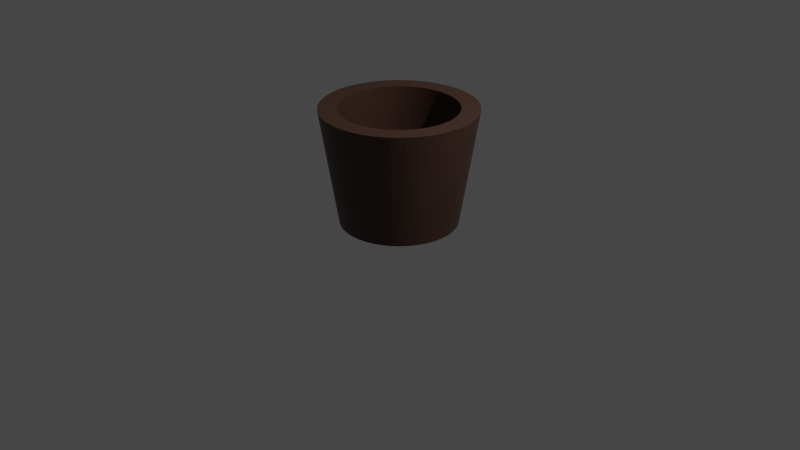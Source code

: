 # Source: PlantPot.blend  (saved by Blender 2.93.21; exported with 4.5.12 LTS)
import bpy
from mathutils import Matrix  # noqa: F401  (used for matrix-valued properties, if any)

bpy.ops.wm.read_factory_settings(use_empty=True)
scene = bpy.context.scene
scene.name = 'Scene'

# ---- collections
col_collection = bpy.data.collections.new('Collection'); scene.collection.children.link(col_collection)

# ---- materials (node trees are filled in below, after node groups)
mat_plantpot = bpy.data.materials.new('PlantPot')
mat_plantpot.use_transparent_shadow = False

# ---- material node trees
mat_plantpot.use_nodes = True; mat_plantpot.node_tree.nodes.clear()
_N = mat_plantpot.node_tree.nodes; _L = mat_plantpot.node_tree.links
n0 = _N.new('ShaderNodeBsdfPrincipled'); n0.name = 'Principled BSDF'; n0.location = (10, 300)
n0.distribution = 'GGX'
n0.subsurface_method = 'BURLEY'
n0.inputs[0].default_value = (0.05714, 0.02621, 0.01769, 1.0)
n0.inputs[3].default_value = 1.45
n0.inputs[27].default_value = (0.0, 0.0, 0.0, 1.0)
n0.inputs[28].default_value = 1.0
n1 = _N.new('ShaderNodeOutputMaterial'); n1.name = 'Material Output'; n1.location = (300, 300)
_L.new(n0.outputs[0], n1.inputs[0])
n1.is_active_output = True

# ---- world
world_world = bpy.data.worlds.new('World'); scene.world = world_world
world_world.use_nodes = True; world_world.node_tree.nodes.clear()
_N = world_world.node_tree.nodes; _L = world_world.node_tree.links
n0 = _N.new('ShaderNodeOutputWorld'); n0.name = 'World Output'; n0.location = (300, 300)
n1 = _N.new('ShaderNodeBackground'); n1.name = 'Background'; n1.location = (10, 300)
n1.inputs[0].default_value = (0.05088, 0.05088, 0.05088, 1.0)
_L.new(n1.outputs[0], n0.inputs[0])
n0.is_active_output = True
world_world.color = (0.05088, 0.05088, 0.05088)
world_world.use_sun_shadow = False
world_world.sun_shadow_jitter_overblur = 0.0

# ---- cameras
cam_camera = bpy.data.cameras.new('Camera')
cam_camera.clip_end = 100.0
cam_camera.ortho_scale = 7.314

# ---- lights
light_light = bpy.data.lights.new('Light', 'POINT')
light_light.transmission_factor = 0.0
light_light.energy = 1000.0
light_light.shadow_soft_size = 0.1
light_light.shadow_maximum_resolution = 0.006
light_light.use_absolute_resolution = True

# ---- meshes
me_cylinder_002 = bpy.data.meshes.new('Cylinder.002')
me_cylinder_002.from_pydata([(-3.717e-09, 0.6058, 0.0), (5.186e-09, 0.6003, 1.2), (0.0543, 0.6034, 0.0), (0.05381, 0.5979, 1.2), (0.1082, 0.5961, 0.0), (0.1072, 0.5907, 1.2), (0.1612, 0.584, 0.0), (0.1597, 0.5787, 1.2), (0.2129, 0.5672, 0.0), (0.2109, 0.5621, 1.2), (0.2628, 0.5458, 0.0), (0.2605, 0.5409, 1.2), (0.3107, 0.52, 0.0), (0.3079, 0.5154, 1.2), (0.3561, 0.4901, 0.0), (0.3529, 0.4857, 1.2), (0.3986, 0.4562, 0.0), (0.395, 0.4521, 1.2), (0.4379, 0.4186, 0.0), (0.4339, 0.4149, 1.2), (0.4736, 0.3777, 0.0), (0.4694, 0.3743, 1.2), (0.5056, 0.3337, 0.0), (0.501, 0.3307, 1.2), (0.5335, 0.2871, 0.0), (0.5287, 0.2845, 1.2), (0.557, 0.2381, 0.0), (0.552, 0.2359, 1.2), (0.5761, 0.1872, 0.0), (0.571, 0.1855, 1.2), (0.5906, 0.1348, 0.0), (0.5853, 0.1336, 1.2), (0.6003, 0.08132, 0.0), (0.5949, 0.08059, 1.2), (0.6052, 0.02718, 0.0), (0.5997, 0.02693, 1.2), (0.6052, -0.02718, 0.0), (0.5997, -0.02693, 1.2), (0.6003, -0.08132, 0.0), (0.5949, -0.08059, 1.2), (0.5906, -0.1348, 0.0), (0.5853, -0.1336, 1.2), (0.5761, -0.1872, 0.0), (0.571, -0.1855, 1.2), (0.557, -0.2381, 0.0), (0.552, -0.2359, 1.2), (0.5335, -0.2871, 0.0), (0.5287, -0.2845, 1.2), (0.5056, -0.3337, 0.0), (0.501, -0.3307, 1.2), (0.4736, -0.3777, 0.0), (0.4694, -0.3743, 1.2), (0.4379, -0.4186, 0.0), (0.4339, -0.4149, 1.2), (0.3986, -0.4562, 0.0), (0.395, -0.4521, 1.2), (0.3561, -0.4901, 0.0), (0.3529, -0.4857, 1.2), (0.3107, -0.52, 0.0), (0.3079, -0.5154, 1.2), (0.2628, -0.5458, 0.0), (0.2605, -0.5409, 1.2), (0.2129, -0.5672, 0.0), (0.2109, -0.5621, 1.2), (0.1612, -0.584, 0.0), (0.1597, -0.5787, 1.2), (0.1082, -0.5961, 0.0), (0.1072, -0.5907, 1.2), (0.0543, -0.6034, 0.0), (0.05381, -0.5979, 1.2), (-5.668e-08, -0.6058, 0.0), (-5.947e-08, -0.6003, 1.2), (-0.0543, -0.6034, 0.0), (-0.05381, -0.5979, 1.2), (-0.1082, -0.5961, 0.0), (-0.1072, -0.5907, 1.2), (-0.1612, -0.584, 0.0), (-0.1597, -0.5787, 1.2), (-0.2129, -0.5672, 0.0), (-0.2109, -0.5621, 1.2), (-0.2628, -0.5458, 0.0), (-0.2605, -0.5409, 1.2), (-0.3107, -0.52, 0.0), (-0.3079, -0.5154, 1.2), (-0.3561, -0.4901, 0.0), (-0.3529, -0.4857, 1.2), (-0.3986, -0.4562, 0.0), (-0.395, -0.4521, 1.2), (-0.4379, -0.4186, 0.0), (-0.4339, -0.4149, 1.2), (-0.4736, -0.3777, 0.0), (-0.4694, -0.3743, 1.2), (-0.5056, -0.3337, 0.0), (-0.501, -0.3307, 1.2), (-0.5335, -0.2871, 0.0), (-0.5287, -0.2845, 1.2), (-0.557, -0.2381, 0.0), (-0.552, -0.2359, 1.2), (-0.5761, -0.1872, 0.0), (-0.571, -0.1855, 1.2), (-0.5906, -0.1348, 0.0), (-0.5853, -0.1336, 1.2), (-0.6003, -0.08132, 0.0), (-0.5949, -0.08059, 1.2), (-0.6052, -0.02718, 0.0), (-0.5997, -0.02693, 1.2), (-0.6052, 0.02718, 0.0), (-0.5997, 0.02693, 1.2), (-0.6003, 0.08132, 0.0), (-0.5949, 0.08059, 1.2), (-0.5906, 0.1348, 0.0), (-0.5853, 0.1336, 1.2), (-0.5761, 0.1872, 0.0), (-0.571, 0.1855, 1.2), (-0.557, 0.2381, 0.0), (-0.552, 0.2359, 1.2), (-0.5335, 0.2871, 0.0), (-0.5287, 0.2845, 1.2), (-0.5056, 0.3337, 0.0), (-0.501, 0.3307, 1.2), (-0.4736, 0.3777, 0.0), (-0.4694, 0.3743, 1.2), (-0.4379, 0.4186, 0.0), (-0.4339, 0.4149, 1.2), (-0.3986, 0.4562, 0.0), (-0.395, 0.4521, 1.2), (-0.3561, 0.4901, 0.0), (-0.3529, 0.4857, 1.2), (-0.3107, 0.52, 0.0), (-0.3079, 0.5154, 1.2), (-0.2628, 0.5458, 0.0), (-0.2605, 0.5409, 1.2), (-0.2129, 0.5672, 0.0), (-0.2109, 0.5621, 1.2), (-0.1612, 0.584, 0.0), (-0.1597, 0.5787, 1.2), (-0.1082, 0.5961, 0.0), (-0.1072, 0.5907, 1.2), (-0.0543, 0.6034, 0.0), (-0.05381, 0.5979, 1.2), (0.07108, 0.7898, 1.2), (-1.278e-09, 0.7929, 1.2), (0.1416, 0.7802, 1.2), (0.211, 0.7644, 1.2), (0.2786, 0.7424, 1.2), (0.344, 0.7144, 1.2), (0.4067, 0.6807, 1.2), (0.4661, 0.6415, 1.2), (0.5217, 0.5971, 1.2), (0.5731, 0.548, 1.2), (0.6199, 0.4944, 1.2), (0.6618, 0.4368, 1.2), (0.6983, 0.3758, 1.2), (0.7291, 0.3116, 1.2), (0.7541, 0.245, 1.2), (0.7731, 0.1764, 1.2), (0.7858, 0.1064, 1.2), (0.7921, 0.03558, 1.2), (0.7921, -0.03558, 1.2), (0.7858, -0.1064, 1.2), (0.7731, -0.1764, 1.2), (0.7541, -0.245, 1.2), (0.7291, -0.3116, 1.2), (0.6983, -0.3758, 1.2), (0.6618, -0.4368, 1.2), (0.6199, -0.4944, 1.2), (0.5731, -0.548, 1.2), (0.5217, -0.5971, 1.2), (0.4661, -0.6415, 1.2), (0.4067, -0.6807, 1.2), (0.344, -0.7144, 1.2), (0.2786, -0.7424, 1.2), (0.211, -0.7644, 1.2), (0.1416, -0.7802, 1.2), (0.07108, -0.7898, 1.2), (-7.06e-08, -0.7929, 1.2), (-0.07108, -0.7898, 1.2), (-0.1416, -0.7802, 1.2), (-0.211, -0.7644, 1.2), (-0.2786, -0.7424, 1.2), (-0.344, -0.7144, 1.2), (-0.4067, -0.6807, 1.2), (-0.4661, -0.6415, 1.2), (-0.5217, -0.5971, 1.2), (-0.5731, -0.548, 1.2), (-0.6199, -0.4944, 1.2), (-0.6618, -0.4368, 1.2), (-0.6983, -0.3758, 1.2), (-0.7291, -0.3116, 1.2), (-0.7541, -0.245, 1.2), (-0.7731, -0.1764, 1.2), (-0.7858, -0.1064, 1.2), (-0.7921, -0.03558, 1.2), (-0.7921, 0.03558, 1.2), (-0.7858, 0.1064, 1.2), (-0.7731, 0.1764, 1.2), (-0.7541, 0.245, 1.2), (-0.7291, 0.3116, 1.2), (-0.6983, 0.3758, 1.2), (-0.6618, 0.4368, 1.2), (-0.6199, 0.4944, 1.2), (-0.5731, 0.548, 1.2), (-0.5217, 0.5971, 1.2), (-0.4661, 0.6415, 1.2), (-0.4067, 0.6807, 1.2), (-0.344, 0.7144, 1.2), (-0.2786, 0.7424, 1.2), (-0.211, 0.7644, 1.2), (-0.1416, 0.7802, 1.2), (-0.07108, 0.7898, 1.2), (0.05381, 0.5979, 0.3437), (4.539e-08, 0.6003, 0.3437), (0.1072, 0.5907, 0.3437), (0.1597, 0.5787, 0.3437), (0.2109, 0.5621, 0.3437), (0.2605, 0.5409, 0.3437), (0.3079, 0.5154, 0.3437), (0.3529, 0.4857, 0.3437), (0.395, 0.4521, 0.3437), (0.4339, 0.4149, 0.3437), (0.4694, 0.3743, 0.3437), (0.501, 0.3307, 0.3437), (0.5287, 0.2845, 0.3437), (0.552, 0.2359, 0.3437), (0.571, 0.1855, 0.3437), (0.5853, 0.1336, 0.3437), (0.5949, 0.08059, 0.3437), (0.5997, 0.02693, 0.3437), (0.5997, -0.02693, 0.3437), (0.5949, -0.08059, 0.3437), (0.5853, -0.1336, 0.3437), (0.571, -0.1855, 0.3437), (0.552, -0.2359, 0.3437), (0.5287, -0.2845, 0.3437), (0.501, -0.3307, 0.3437), (0.4694, -0.3743, 0.3437), (0.4339, -0.4149, 0.3437), (0.395, -0.4521, 0.3437), (0.3529, -0.4857, 0.3437), (0.3079, -0.5154, 0.3437), (0.2605, -0.5409, 0.3437), (0.2109, -0.5621, 0.3437), (0.1597, -0.5787, 0.3437), (0.1072, -0.5907, 0.3437), (0.05381, -0.5979, 0.3437), (-1.926e-08, -0.6003, 0.3437), (-0.05381, -0.5979, 0.3437), (-0.1072, -0.5907, 0.3437), (-0.1597, -0.5787, 0.3437), (-0.2109, -0.5621, 0.3437), (-0.2605, -0.5409, 0.3437), (-0.3079, -0.5154, 0.3437), (-0.3529, -0.4857, 0.3437), (-0.395, -0.4521, 0.3437), (-0.4339, -0.4149, 0.3437), (-0.4694, -0.3743, 0.3437), (-0.501, -0.3307, 0.3437), (-0.5287, -0.2845, 0.3437), (-0.552, -0.2359, 0.3437), (-0.571, -0.1855, 0.3437), (-0.5853, -0.1336, 0.3437), (-0.5949, -0.08059, 0.3437), (-0.5997, -0.02693, 0.3437), (-0.5997, 0.02693, 0.3437), (-0.5949, 0.08059, 0.3437), (-0.5853, 0.1336, 0.3437), (-0.571, 0.1855, 0.3437), (-0.552, 0.2359, 0.3437), (-0.5287, 0.2845, 0.3437), (-0.501, 0.3307, 0.3437), (-0.4694, 0.3743, 0.3437), (-0.4339, 0.4149, 0.3437), (-0.395, 0.4521, 0.3437), (-0.3529, 0.4857, 0.3437), (-0.3079, 0.5154, 0.3437), (-0.2605, 0.5409, 0.3437), (-0.2109, 0.5621, 0.3437), (-0.1597, 0.5787, 0.3437), (-0.1072, 0.5907, 0.3437), (-0.05381, 0.5979, 0.3437)], [], [(0, 141, 140, 2), (2, 140, 142, 4), (4, 142, 143, 6), (6, 143, 144, 8), (8, 144, 145, 10), (10, 145, 146, 12), (12, 146, 147, 14), (14, 147, 148, 16), (16, 148, 149, 18), (18, 149, 150, 20), (20, 150, 151, 22), (22, 151, 152, 24), (24, 152, 153, 26), (26, 153, 154, 28), (28, 154, 155, 30), (30, 155, 156, 32), (32, 156, 157, 34), (34, 157, 158, 36), (36, 158, 159, 38), (38, 159, 160, 40), (40, 160, 161, 42), (42, 161, 162, 44), (44, 162, 163, 46), (46, 163, 164, 48), (48, 164, 165, 50), (50, 165, 166, 52), (52, 166, 167, 54), (54, 167, 168, 56), (56, 168, 169, 58), (58, 169, 170, 60), (60, 170, 171, 62), (62, 171, 172, 64), (64, 172, 173, 66), (66, 173, 174, 68), (68, 174, 175, 70), (70, 175, 176, 72), (72, 176, 177, 74), (74, 177, 178, 76), (76, 178, 179, 78), (78, 179, 180, 80), (80, 180, 181, 82), (82, 181, 182, 84), (84, 182, 183, 86), (86, 183, 184, 88), (88, 184, 185, 90), (90, 185, 186, 92), (92, 186, 187, 94), (94, 187, 188, 96), (96, 188, 189, 98), (98, 189, 190, 100), (100, 190, 191, 102), (102, 191, 192, 104), (104, 192, 193, 106), (106, 193, 194, 108), (108, 194, 195, 110), (110, 195, 196, 112), (112, 196, 197, 114), (114, 197, 198, 116), (116, 198, 199, 118), (118, 199, 200, 120), (120, 200, 201, 122), (122, 201, 202, 124), (124, 202, 203, 126), (126, 203, 204, 128), (128, 204, 205, 130), (130, 205, 206, 132), (132, 206, 207, 134), (134, 207, 208, 136), (93, 91, 255, 256), (136, 208, 209, 138), (138, 209, 141, 0), (0, 2, 4, 6, 8, 10, 12, 14, 16, 18, 20, 22, 24, 26, 28, 30, 32, 34, 36, 38, 40, 42, 44, 46, 48, 50, 52, 54, 56, 58, 60, 62, 64, 66, 68, 70, 72, 74, 76, 78, 80, 82, 84, 86, 88, 90, 92, 94, 96, 98, 100, 102, 104, 106, 108, 110, 112, 114, 116, 118, 120, 122, 124, 126, 128, 130, 132, 134, 136, 138), (1, 3, 140, 141), (3, 5, 142, 140), (5, 7, 143, 142), (7, 9, 144, 143), (9, 11, 145, 144), (11, 13, 146, 145), (13, 15, 147, 146), (15, 17, 148, 147), (17, 19, 149, 148), (19, 21, 150, 149), (21, 23, 151, 150), (23, 25, 152, 151), (25, 27, 153, 152), (27, 29, 154, 153), (29, 31, 155, 154), (31, 33, 156, 155), (33, 35, 157, 156), (35, 37, 158, 157), (37, 39, 159, 158), (39, 41, 160, 159), (41, 43, 161, 160), (43, 45, 162, 161), (45, 47, 163, 162), (47, 49, 164, 163), (49, 51, 165, 164), (51, 53, 166, 165), (53, 55, 167, 166), (55, 57, 168, 167), (57, 59, 169, 168), (59, 61, 170, 169), (61, 63, 171, 170), (63, 65, 172, 171), (65, 67, 173, 172), (67, 69, 174, 173), (69, 71, 175, 174), (71, 73, 176, 175), (73, 75, 177, 176), (75, 77, 178, 177), (77, 79, 179, 178), (79, 81, 180, 179), (81, 83, 181, 180), (83, 85, 182, 181), (85, 87, 183, 182), (87, 89, 184, 183), (89, 91, 185, 184), (91, 93, 186, 185), (93, 95, 187, 186), (95, 97, 188, 187), (97, 99, 189, 188), (99, 101, 190, 189), (101, 103, 191, 190), (103, 105, 192, 191), (105, 107, 193, 192), (107, 109, 194, 193), (109, 111, 195, 194), (111, 113, 196, 195), (113, 115, 197, 196), (115, 117, 198, 197), (117, 119, 199, 198), (119, 121, 200, 199), (121, 123, 201, 200), (123, 125, 202, 201), (125, 127, 203, 202), (127, 129, 204, 203), (129, 131, 205, 204), (131, 133, 206, 205), (133, 135, 207, 206), (135, 137, 208, 207), (137, 139, 209, 208), (139, 1, 141, 209), (210, 211, 279, 278, 277, 276, 275, 274, 273, 272, 271, 270, 269, 268, 267, 266, 265, 264, 263, 262, 261, 260, 259, 258, 257, 256, 255, 254, 253, 252, 251, 250, 249, 248, 247, 246, 245, 244, 243, 242, 241, 240, 239, 238, 237, 236, 235, 234, 233, 232, 231, 230, 229, 228, 227, 226, 225, 224, 223, 222, 221, 220, 219, 218, 217, 216, 215, 214, 213, 212), (41, 39, 229, 230), (95, 93, 256, 257), (43, 41, 230, 231), (97, 95, 257, 258), (45, 43, 231, 232), (99, 97, 258, 259), (47, 45, 232, 233), (101, 99, 259, 260), (49, 47, 233, 234), (103, 101, 260, 261), (51, 49, 234, 235), (105, 103, 261, 262), (53, 51, 235, 236), (107, 105, 262, 263), (55, 53, 236, 237), (3, 1, 211, 210), (109, 107, 263, 264), (57, 55, 237, 238), (5, 3, 210, 212), (111, 109, 264, 265), (59, 57, 238, 239), (7, 5, 212, 213), (113, 111, 265, 266), (61, 59, 239, 240), (9, 7, 213, 214), (115, 113, 266, 267), (63, 61, 240, 241), (11, 9, 214, 215), (117, 115, 267, 268), (65, 63, 241, 242), (13, 11, 215, 216), (119, 117, 268, 269), (67, 65, 242, 243), (15, 13, 216, 217), (121, 119, 269, 270), (69, 67, 243, 244), (17, 15, 217, 218), (123, 121, 270, 271), (71, 69, 244, 245), (19, 17, 218, 219), (125, 123, 271, 272), (73, 71, 245, 246), (21, 19, 219, 220), (127, 125, 272, 273), (75, 73, 246, 247), (23, 21, 220, 221), (129, 127, 273, 274), (77, 75, 247, 248), (25, 23, 221, 222), (131, 129, 274, 275), (79, 77, 248, 249), (27, 25, 222, 223), (133, 131, 275, 276), (81, 79, 249, 250), (29, 27, 223, 224), (135, 133, 276, 277), (83, 81, 250, 251), (31, 29, 224, 225), (137, 135, 277, 278), (85, 83, 251, 252), (33, 31, 225, 226), (139, 137, 278, 279), (87, 85, 252, 253), (35, 33, 226, 227), (1, 139, 279, 211), (89, 87, 253, 254), (37, 35, 227, 228), (91, 89, 254, 255), (39, 37, 228, 229)])
_uv = me_cylinder_002.uv_layers.new(name='UVMap')
_uv.uv.foreach_set('vector', [1.0, 0.5, 1.0, 1.0, 0.9857, 1.0, 0.9857, 0.5, 0.9857, 0.5, 0.9857, 1.0, 0.9714, 1.0, 0.9714, 0.5, 0.9714, 0.5, 0.9714, 1.0, 0.9571, 1.0, 0.9571, 0.5, 0.9571, 0.5, 0.9571, 1.0, 0.9429, 1.0, 0.9429, 0.5, 0.9429, 0.5, 0.9429, 1.0, 0.9286, 1.0, 0.9286, 0.5, 0.9286, 0.5, 0.9286, 1.0, 0.9143, 1.0, 0.9143, 0.5, 0.9143, 0.5, 0.9143, 1.0, 0.9, 1.0, 0.9, 0.5, 0.9, 0.5, 0.9, 1.0, 0.8857, 1.0, 0.8857, 0.5, 0.8857, 0.5, 0.8857, 1.0, 0.8714, 1.0, 0.8714, 0.5, 0.8714, 0.5, 0.8714, 1.0, 0.8571, 1.0, 0.8571, 0.5, 0.8571, 0.5, 0.8571, 1.0, 0.8429, 1.0, 0.8429, 0.5, 0.8429, 0.5, 0.8429, 1.0, 0.8286, 1.0, 0.8286, 0.5, 0.8286, 0.5, 0.8286, 1.0, 0.8143, 1.0, 0.8143, 0.5, 0.8143, 0.5, 0.8143, 1.0, 0.8, 1.0, 0.8, 0.5, 0.8, 0.5, 0.8, 1.0, 0.7857, 1.0, 0.7857, 0.5, 0.7857, 0.5, 0.7857, 1.0, 0.7714, 1.0, 0.7714, 0.5, 0.7714, 0.5, 0.7714, 1.0, 0.7571, 1.0, 0.7571, 0.5, 0.7571, 0.5, 0.7571, 1.0, 0.7429, 1.0, 0.7429, 0.5, 0.7429, 0.5, 0.7429, 1.0, 0.7286, 1.0, 0.7286, 0.5, 0.7286, 0.5, 0.7286, 1.0, 0.7143, 1.0, 0.7143, 0.5, 0.7143, 0.5, 0.7143, 1.0, 0.7, 1.0, 0.7, 0.5, 0.7, 0.5, 0.7, 1.0, 0.6857, 1.0, 0.6857, 0.5, 0.6857, 0.5, 0.6857, 1.0, 0.6714, 1.0, 0.6714, 0.5, 0.6714, 0.5, 0.6714, 1.0, 0.6571, 1.0, 0.6571, 0.5, 0.6571, 0.5, 0.6571, 1.0, 0.6429, 1.0, 0.6429, 0.5, 0.6429, 0.5, 0.6429, 1.0, 0.6286, 1.0, 0.6286, 0.5, 0.6286, 0.5, 0.6286, 1.0, 0.6143, 1.0, 0.6143, 0.5, 0.6143, 0.5, 0.6143, 1.0, 0.6, 1.0, 0.6, 0.5, 0.6, 0.5, 0.6, 1.0, 0.5857, 1.0, 0.5857, 0.5, 0.5857, 0.5, 0.5857, 1.0, 0.5714, 1.0, 0.5714, 0.5, 0.5714, 0.5, 0.5714, 1.0, 0.5571, 1.0, 0.5571, 0.5, 0.5571, 0.5, 0.5571, 1.0, 0.5429, 1.0, 0.5429, 0.5, 0.5429, 0.5, 0.5429, 1.0, 0.5286, 1.0, 0.5286, 0.5, 0.5286, 0.5, 0.5286, 1.0, 0.5143, 1.0, 0.5143, 0.5, 0.5143, 0.5, 0.5143, 1.0, 0.5, 1.0, 0.5, 0.5, 0.5, 0.5, 0.5, 1.0, 0.4857, 1.0, 0.4857, 0.5, 0.4857, 0.5, 0.4857, 1.0, 0.4714, 1.0, 0.4714, 0.5, 0.4714, 0.5, 0.4714, 1.0, 0.4571, 1.0, 0.4571, 0.5, 0.4571, 0.5, 0.4571, 1.0, 0.4429, 1.0, 0.4429, 0.5, 0.4429, 0.5, 0.4429, 1.0, 0.4286, 1.0, 0.4286, 0.5, 0.4286, 0.5, 0.4286, 1.0, 0.4143, 1.0, 0.4143, 0.5, 0.4143, 0.5, 0.4143, 1.0, 0.4, 1.0, 0.4, 0.5, 0.4, 0.5, 0.4, 1.0, 0.3857, 1.0, 0.3857, 0.5, 0.3857, 0.5, 0.3857, 1.0, 0.3714, 1.0, 0.3714, 0.5, 0.3714, 0.5, 0.3714, 1.0, 0.3571, 1.0, 0.3571, 0.5, 0.3571, 0.5, 0.3571, 1.0, 0.3429, 1.0, 0.3429, 0.5, 0.3429, 0.5, 0.3429, 1.0, 0.3286, 1.0, 0.3286, 0.5, 0.3286, 0.5, 0.3286, 1.0, 0.3143, 1.0, 0.3143, 0.5, 0.3143, 0.5, 0.3143, 1.0, 0.3, 1.0, 0.3, 0.5, 0.3, 0.5, 0.3, 1.0, 0.2857, 1.0, 0.2857, 0.5, 0.2857, 0.5, 0.2857, 1.0, 0.2714, 1.0, 0.2714, 0.5, 0.2714, 0.5, 0.2714, 1.0, 0.2571, 1.0, 0.2571, 0.5, 0.2571, 0.5, 0.2571, 1.0, 0.2429, 1.0, 0.2429, 0.5, 0.2429, 0.5, 0.2429, 1.0, 0.2286, 1.0, 0.2286, 0.5, 0.2286, 0.5, 0.2286, 1.0, 0.2143, 1.0, 0.2143, 0.5, 0.2143, 0.5, 0.2143, 1.0, 0.2, 1.0, 0.2, 0.5, 0.2, 0.5, 0.2, 1.0, 0.1857, 1.0, 0.1857, 0.5, 0.1857, 0.5, 0.1857, 1.0, 0.1714, 1.0, 0.1714, 0.5, 0.1714, 0.5, 0.1714, 1.0, 0.1571, 1.0, 0.1571, 0.5, 0.1571, 0.5, 0.1571, 1.0, 0.1429, 1.0, 0.1429, 0.5, 0.1429, 0.5, 0.1429, 1.0, 0.1286, 1.0, 0.1286, 0.5, 0.1286, 0.5, 0.1286, 1.0, 0.1143, 1.0, 0.1143, 0.5, 0.1143, 0.5, 0.1143, 1.0, 0.1, 1.0, 0.1, 0.5, 0.1, 0.5, 0.1, 1.0, 0.08571, 1.0, 0.08571, 0.5, 0.08571, 0.5, 0.08571, 1.0, 0.07143, 1.0, 0.07143, 0.5, 0.07143, 0.5, 0.07143, 1.0, 0.05714, 1.0, 0.05714, 0.5, 0.05714, 0.5, 0.05714, 1.0, 0.04286, 1.0, 0.04286, 0.5, 0.04286, 0.5, 0.04286, 1.0, 0.02857, 1.0, 0.02857, 0.5, 0.09835, 0.1499, 0.1079, 0.1367, 0.1079, 0.1367, 0.09835, 0.1499, 0.02857, 0.5, 0.02857, 1.0, 0.01428, 1.0, 0.01428, 0.5, 0.01428, 0.5, 0.01428, 1.0, -9.555e-07, 1.0, -9.555e-07, 0.5, 0.75, 0.49, 0.7715, 0.489, 0.7929, 0.4861, 0.8138, 0.4814, 0.8343, 0.4747, 0.8541, 0.4662, 0.8731, 0.456, 0.8911, 0.4442, 0.9079, 0.4307, 0.9235, 0.4159, 0.9376, 0.3996, 0.9503, 0.3822, 0.9613, 0.3637, 0.9707, 0.3443, 0.9783, 0.3242, 0.984, 0.3034, 0.9878, 0.2822, 0.9898, 0.2608, 0.9898, 0.2392, 0.9878, 0.2178, 0.984, 0.1966, 0.9783, 0.1758, 0.9707, 0.1557, 0.9613, 0.1363, 0.9503, 0.1178, 0.9376, 0.1004, 0.9235, 0.08414, 0.9079, 0.06926, 0.8911, 0.05584, 0.8731, 0.04397, 0.8541, 0.03377, 0.8343, 0.0253, 0.8138, 0.01865, 0.7929, 0.01386, 0.7715, 0.01097, 0.75, 0.01, 0.7285, 0.01097, 0.7071, 0.01386, 0.6862, 0.01865, 0.6657, 0.0253, 0.6459, 0.03377, 0.6269, 0.04397, 0.6089, 0.05584, 0.5921, 0.06926, 0.5765, 0.08414, 0.5624, 0.1004, 0.5497, 0.1178, 0.5387, 0.1363, 0.5293, 0.1557, 0.5217, 0.1758, 0.516, 0.1966, 0.5122, 0.2178, 0.5102, 0.2392, 0.5102, 0.2608, 0.5122, 0.2822, 0.516, 0.3034, 0.5217, 0.3242, 0.5293, 0.3443, 0.5387, 0.3637, 0.5497, 0.3822, 0.5624, 0.3996, 0.5765, 0.4159, 0.5921, 0.4307, 0.6089, 0.4442, 0.6269, 0.456, 0.6459, 0.4662, 0.6657, 0.4747, 0.6862, 0.4814, 0.7071, 0.4861, 0.7285, 0.489, 0.25, 0.4317, 0.2663, 0.431, 0.2715, 0.489, 0.25, 0.49, 0.2663, 0.431, 0.2824, 0.4288, 0.2929, 0.4861, 0.2715, 0.489, 0.2824, 0.4288, 0.2983, 0.4252, 0.3138, 0.4814, 0.2929, 0.4861, 0.2983, 0.4252, 0.3138, 0.4201, 0.3343, 0.4747, 0.3138, 0.4814, 0.3138, 0.4201, 0.3288, 0.4137, 0.3541, 0.4662, 0.3343, 0.4747, 0.3288, 0.4137, 0.3432, 0.406, 0.3731, 0.456, 0.3541, 0.4662, 0.3432, 0.406, 0.3568, 0.397, 0.3911, 0.4442, 0.3731, 0.456, 0.3568, 0.397, 0.3695, 0.3868, 0.4079, 0.4307, 0.3911, 0.4442, 0.3695, 0.3868, 0.3813, 0.3756, 0.4235, 0.4159, 0.4079, 0.4307, 0.3813, 0.3756, 0.3921, 0.3633, 0.4376, 0.3996, 0.4235, 0.4159, 0.3921, 0.3633, 0.4016, 0.3501, 0.4503, 0.3822, 0.4376, 0.3996, 0.4016, 0.3501, 0.41, 0.3361, 0.4613, 0.3637, 0.4503, 0.3822, 0.41, 0.3361, 0.4171, 0.3214, 0.4707, 0.3443, 0.4613, 0.3637, 0.4171, 0.3214, 0.4228, 0.3061, 0.4783, 0.3242, 0.4707, 0.3443, 0.4228, 0.3061, 0.4271, 0.2904, 0.484, 0.3034, 0.4783, 0.3242, 0.4271, 0.2904, 0.4301, 0.2744, 0.4878, 0.2822, 0.484, 0.3034, 0.4301, 0.2744, 0.4315, 0.2582, 0.4898, 0.2608, 0.4878, 0.2822, 0.4315, 0.2582, 0.4315, 0.2418, 0.4898, 0.2392, 0.4898, 0.2608, 0.4315, 0.2418, 0.4301, 0.2256, 0.4878, 0.2178, 0.4898, 0.2392, 0.4301, 0.2256, 0.4271, 0.2096, 0.484, 0.1966, 0.4878, 0.2178, 0.4271, 0.2096, 0.4228, 0.1939, 0.4783, 0.1758, 0.484, 0.1966, 0.4228, 0.1939, 0.4171, 0.1786, 0.4707, 0.1557, 0.4783, 0.1758, 0.4171, 0.1786, 0.41, 0.1639, 0.4613, 0.1363, 0.4707, 0.1557, 0.41, 0.1639, 0.4016, 0.1499, 0.4503, 0.1178, 0.4613, 0.1363, 0.4016, 0.1499, 0.3921, 0.1367, 0.4376, 0.1004, 0.4503, 0.1178, 0.3921, 0.1367, 0.3813, 0.1244, 0.4235, 0.08414, 0.4376, 0.1004, 0.3813, 0.1244, 0.3695, 0.1132, 0.4079, 0.06926, 0.4235, 0.08414, 0.3695, 0.1132, 0.3568, 0.103, 0.3911, 0.05584, 0.4079, 0.06926, 0.3568, 0.103, 0.3432, 0.09402, 0.3731, 0.04397, 0.3911, 0.05584, 0.3432, 0.09402, 0.3288, 0.08629, 0.3541, 0.03377, 0.3731, 0.04397, 0.3288, 0.08629, 0.3138, 0.07988, 0.3343, 0.0253, 0.3541, 0.03377, 0.3138, 0.07988, 0.2983, 0.07484, 0.3138, 0.01865, 0.3343, 0.0253, 0.2983, 0.07484, 0.2824, 0.07122, 0.2929, 0.01386, 0.3138, 0.01865, 0.2824, 0.07122, 0.2663, 0.06903, 0.2715, 0.01097, 0.2929, 0.01386, 0.2663, 0.06903, 0.25, 0.0683, 0.25, 0.01, 0.2715, 0.01097, 0.25, 0.0683, 0.2337, 0.06903, 0.2285, 0.01097, 0.25, 0.01, 0.2337, 0.06903, 0.2176, 0.07122, 0.2071, 0.01386, 0.2285, 0.01097, 0.2176, 0.07122, 0.2017, 0.07484, 0.1862, 0.01865, 0.2071, 0.01386, 0.2017, 0.07484, 0.1862, 0.07988, 0.1657, 0.0253, 0.1862, 0.01865, 0.1862, 0.07988, 0.1712, 0.08629, 0.1459, 0.03377, 0.1657, 0.0253, 0.1712, 0.08629, 0.1568, 0.09402, 0.1269, 0.04397, 0.1459, 0.03377, 0.1568, 0.09402, 0.1432, 0.103, 0.1089, 0.05584, 0.1269, 0.04397, 0.1432, 0.103, 0.1305, 0.1132, 0.09209, 0.06926, 0.1089, 0.05584, 0.1305, 0.1132, 0.1187, 0.1244, 0.07653, 0.08414, 0.09209, 0.06926, 0.1187, 0.1244, 0.1079, 0.1367, 0.06236, 0.1004, 0.07653, 0.08414, 0.1079, 0.1367, 0.09835, 0.1499, 0.0497, 0.1178, 0.06236, 0.1004, 0.09835, 0.1499, 0.08999, 0.1639, 0.03866, 0.1363, 0.0497, 0.1178, 0.08999, 0.1639, 0.08292, 0.1786, 0.02931, 0.1557, 0.03866, 0.1363, 0.08292, 0.1786, 0.07719, 0.1939, 0.02175, 0.1758, 0.02931, 0.1557, 0.07719, 0.1939, 0.07285, 0.2096, 0.01602, 0.1966, 0.02175, 0.1758, 0.07285, 0.2096, 0.06994, 0.2256, 0.01217, 0.2178, 0.01602, 0.1966, 0.06994, 0.2256, 0.06848, 0.2418, 0.01024, 0.2392, 0.01217, 0.2178, 0.06848, 0.2418, 0.06848, 0.2582, 0.01024, 0.2608, 0.01024, 0.2392, 0.06848, 0.2582, 0.06994, 0.2744, 0.01217, 0.2822, 0.01024, 0.2608, 0.06994, 0.2744, 0.07285, 0.2904, 0.01602, 0.3034, 0.01217, 0.2822, 0.07285, 0.2904, 0.07719, 0.3061, 0.02175, 0.3242, 0.01602, 0.3034, 0.07719, 0.3061, 0.08292, 0.3214, 0.02931, 0.3443, 0.02175, 0.3242, 0.08292, 0.3214, 0.08999, 0.3361, 0.03866, 0.3637, 0.02931, 0.3443, 0.08999, 0.3361, 0.09835, 0.3501, 0.0497, 0.3822, 0.03866, 0.3637, 0.09835, 0.3501, 0.1079, 0.3633, 0.06236, 0.3996, 0.0497, 0.3822, 0.1079, 0.3633, 0.1187, 0.3756, 0.07653, 0.4159, 0.06236, 0.3996, 0.1187, 0.3756, 0.1305, 0.3868, 0.09209, 0.4307, 0.07653, 0.4159, 0.1305, 0.3868, 0.1432, 0.397, 0.1089, 0.4442, 0.09209, 0.4307, 0.1432, 0.397, 0.1568, 0.406, 0.1269, 0.456, 0.1089, 0.4442, 0.1568, 0.406, 0.1712, 0.4137, 0.1459, 0.4662, 0.1269, 0.456, 0.1712, 0.4137, 0.1862, 0.4201, 0.1657, 0.4747, 0.1459, 0.4662, 0.1862, 0.4201, 0.2017, 0.4252, 0.1862, 0.4814, 0.1657, 0.4747, 0.2017, 0.4252, 0.2176, 0.4288, 0.2071, 0.4861, 0.1862, 0.4814, 0.2176, 0.4288, 0.2337, 0.431, 0.2285, 0.489, 0.2071, 0.4861, 0.2337, 0.431, 0.25, 0.4317, 0.25, 0.49, 0.2285, 0.489, 0.2663, 0.431, 0.25, 0.4317, 0.2337, 0.431, 0.2176, 0.4288, 0.2017, 0.4252, 0.1862, 0.4201, 0.1712, 0.4137, 0.1568, 0.406, 0.1432, 0.397, 0.1305, 0.3868, 0.1187, 0.3756, 0.1079, 0.3633, 0.09835, 0.3501, 0.08999, 0.3361, 0.08292, 0.3214, 0.07719, 0.3061, 0.07285, 0.2904, 0.06994, 0.2744, 0.06848, 0.2582, 0.06848, 0.2418, 0.06994, 0.2256, 0.07285, 0.2096, 0.07719, 0.1939, 0.08292, 0.1786, 0.08999, 0.1639, 0.09835, 0.1499, 0.1079, 0.1367, 0.1187, 0.1244, 0.1305, 0.1132, 0.1432, 0.103, 0.1568, 0.09402, 0.1712, 0.08629, 0.1862, 0.07988, 0.2017, 0.07484, 0.2176, 0.07122, 0.2337, 0.06903, 0.25, 0.0683, 0.2663, 0.06903, 0.2824, 0.07122, 0.2983, 0.07484, 0.3138, 0.07988, 0.3288, 0.08629, 0.3432, 0.09402, 0.3568, 0.103, 0.3695, 0.1132, 0.3813, 0.1244, 0.3921, 0.1367, 0.4016, 0.1499, 0.41, 0.1639, 0.4171, 0.1786, 0.4228, 0.1939, 0.4271, 0.2096, 0.4301, 0.2256, 0.4315, 0.2418, 0.4315, 0.2582, 0.4301, 0.2744, 0.4271, 0.2904, 0.4228, 0.3061, 0.4171, 0.3214, 0.41, 0.3361, 0.4016, 0.3501, 0.3921, 0.3633, 0.3813, 0.3756, 0.3695, 0.3868, 0.3568, 0.397, 0.3432, 0.406, 0.3288, 0.4137, 0.3138, 0.4201, 0.2983, 0.4252, 0.2824, 0.4288, 0.4271, 0.2096, 0.4301, 0.2256, 0.4301, 0.2256, 0.4271, 0.2096, 0.08999, 0.1639, 0.09835, 0.1499, 0.09835, 0.1499, 0.08999, 0.1639, 0.4228, 0.1939, 0.4271, 0.2096, 0.4271, 0.2096, 0.4228, 0.1939, 0.08292, 0.1786, 0.08999, 0.1639, 0.08999, 0.1639, 0.08292, 0.1786, 0.4171, 0.1786, 0.4228, 0.1939, 0.4228, 0.1939, 0.4171, 0.1786, 0.07719, 0.1939, 0.08292, 0.1786, 0.08292, 0.1786, 0.07719, 0.1939, 0.41, 0.1639, 0.4171, 0.1786, 0.4171, 0.1786, 0.41, 0.1639, 0.07285, 0.2096, 0.07719, 0.1939, 0.07719, 0.1939, 0.07285, 0.2096, 0.4016, 0.1499, 0.41, 0.1639, 0.41, 0.1639, 0.4016, 0.1499, 0.06994, 0.2256, 0.07285, 0.2096, 0.07285, 0.2096, 0.06994, 0.2256, 0.3921, 0.1367, 0.4016, 0.1499, 0.4016, 0.1499, 0.3921, 0.1367, 0.06848, 0.2418, 0.06994, 0.2256, 0.06994, 0.2256, 0.06848, 0.2418, 0.3813, 0.1244, 0.3921, 0.1367, 0.3921, 0.1367, 0.3813, 0.1244, 0.06848, 0.2582, 0.06848, 0.2418, 0.06848, 0.2418, 0.06848, 0.2582, 0.3695, 0.1132, 0.3813, 0.1244, 0.3813, 0.1244, 0.3695, 0.1132, 0.2663, 0.431, 0.25, 0.4317, 0.25, 0.4317, 0.2663, 0.431, 0.06994, 0.2744, 0.06848, 0.2582, 0.06848, 0.2582, 0.06994, 0.2744, 0.3568, 0.103, 0.3695, 0.1132, 0.3695, 0.1132, 0.3568, 0.103, 0.2824, 0.4288, 0.2663, 0.431, 0.2663, 0.431, 0.2824, 0.4288, 0.07285, 0.2904, 0.06994, 0.2744, 0.06994, 0.2744, 0.07285, 0.2904, 0.3432, 0.09402, 0.3568, 0.103, 0.3568, 0.103, 0.3432, 0.09402, 0.2983, 0.4252, 0.2824, 0.4288, 0.2824, 0.4288, 0.2983, 0.4252, 0.07719, 0.3061, 0.07285, 0.2904, 0.07285, 0.2904, 0.07719, 0.3061, 0.3288, 0.08629, 0.3432, 0.09402, 0.3432, 0.09402, 0.3288, 0.08629, 0.3138, 0.4201, 0.2983, 0.4252, 0.2983, 0.4252, 0.3138, 0.4201, 0.08292, 0.3214, 0.07719, 0.3061, 0.07719, 0.3061, 0.08292, 0.3214, 0.3138, 0.07988, 0.3288, 0.08629, 0.3288, 0.08629, 0.3138, 0.07988, 0.3288, 0.4137, 0.3138, 0.4201, 0.3138, 0.4201, 0.3288, 0.4137, 0.08999, 0.3361, 0.08292, 0.3214, 0.08292, 0.3214, 0.08999, 0.3361, 0.2983, 0.07484, 0.3138, 0.07988, 0.3138, 0.07988, 0.2983, 0.07484, 0.3432, 0.406, 0.3288, 0.4137, 0.3288, 0.4137, 0.3432, 0.406, 0.09835, 0.3501, 0.08999, 0.3361, 0.08999, 0.3361, 0.09835, 0.3501, 0.2824, 0.07122, 0.2983, 0.07484, 0.2983, 0.07484, 0.2824, 0.07122, 0.3568, 0.397, 0.3432, 0.406, 0.3432, 0.406, 0.3568, 0.397, 0.1079, 0.3633, 0.09835, 0.3501, 0.09835, 0.3501, 0.1079, 0.3633, 0.2663, 0.06903, 0.2824, 0.07122, 0.2824, 0.07122, 0.2663, 0.06903, 0.3695, 0.3868, 0.3568, 0.397, 0.3568, 0.397, 0.3695, 0.3868, 0.1187, 0.3756, 0.1079, 0.3633, 0.1079, 0.3633, 0.1187, 0.3756, 0.25, 0.0683, 0.2663, 0.06903, 0.2663, 0.06903, 0.25, 0.0683, 0.3813, 0.3756, 0.3695, 0.3868, 0.3695, 0.3868, 0.3813, 0.3756, 0.1305, 0.3868, 0.1187, 0.3756, 0.1187, 0.3756, 0.1305, 0.3868, 0.2337, 0.06903, 0.25, 0.0683, 0.25, 0.0683, 0.2337, 0.06903, 0.3921, 0.3633, 0.3813, 0.3756, 0.3813, 0.3756, 0.3921, 0.3633, 0.1432, 0.397, 0.1305, 0.3868, 0.1305, 0.3868, 0.1432, 0.397, 0.2176, 0.07122, 0.2337, 0.06903, 0.2337, 0.06903, 0.2176, 0.07122, 0.4016, 0.3501, 0.3921, 0.3633, 0.3921, 0.3633, 0.4016, 0.3501, 0.1568, 0.406, 0.1432, 0.397, 0.1432, 0.397, 0.1568, 0.406, 0.2017, 0.07484, 0.2176, 0.07122, 0.2176, 0.07122, 0.2017, 0.07484, 0.41, 0.3361, 0.4016, 0.3501, 0.4016, 0.3501, 0.41, 0.3361, 0.1712, 0.4137, 0.1568, 0.406, 0.1568, 0.406, 0.1712, 0.4137, 0.1862, 0.07988, 0.2017, 0.07484, 0.2017, 0.07484, 0.1862, 0.07988, 0.4171, 0.3214, 0.41, 0.3361, 0.41, 0.3361, 0.4171, 0.3214, 0.1862, 0.4201, 0.1712, 0.4137, 0.1712, 0.4137, 0.1862, 0.4201, 0.1712, 0.08629, 0.1862, 0.07988, 0.1862, 0.07988, 0.1712, 0.08629, 0.4228, 0.3061, 0.4171, 0.3214, 0.4171, 0.3214, 0.4228, 0.3061, 0.2017, 0.4252, 0.1862, 0.4201, 0.1862, 0.4201, 0.2017, 0.4252, 0.1568, 0.09402, 0.1712, 0.08629, 0.1712, 0.08629, 0.1568, 0.09402, 0.4271, 0.2904, 0.4228, 0.3061, 0.4228, 0.3061, 0.4271, 0.2904, 0.2176, 0.4288, 0.2017, 0.4252, 0.2017, 0.4252, 0.2176, 0.4288, 0.1432, 0.103, 0.1568, 0.09402, 0.1568, 0.09402, 0.1432, 0.103, 0.4301, 0.2744, 0.4271, 0.2904, 0.4271, 0.2904, 0.4301, 0.2744, 0.2337, 0.431, 0.2176, 0.4288, 0.2176, 0.4288, 0.2337, 0.431, 0.1305, 0.1132, 0.1432, 0.103, 0.1432, 0.103, 0.1305, 0.1132, 0.4315, 0.2582, 0.4301, 0.2744, 0.4301, 0.2744, 0.4315, 0.2582, 0.25, 0.4317, 0.2337, 0.431, 0.2337, 0.431, 0.25, 0.4317, 0.1187, 0.1244, 0.1305, 0.1132, 0.1305, 0.1132, 0.1187, 0.1244, 0.4315, 0.2418, 0.4315, 0.2582, 0.4315, 0.2582, 0.4315, 0.2418, 0.1079, 0.1367, 0.1187, 0.1244, 0.1187, 0.1244, 0.1079, 0.1367, 0.4301, 0.2256, 0.4315, 0.2418, 0.4315, 0.2418, 0.4301, 0.2256])
me_cylinder_002.materials.append(mat_plantpot)
me_cylinder_002.use_remesh_fix_poles = True
me_cylinder_002.use_remesh_preserve_attributes = False
me_cylinder_002.update()

# ---- objects
ob_light = bpy.data.objects.new('Light', light_light)
ob_camera = bpy.data.objects.new('Camera', cam_camera)
ob_cylinder = bpy.data.objects.new('Cylinder', me_cylinder_002)

# ---- transforms, parenting, visibility, modifiers, constraints
ob_light.location = (4.076, 1.005, 5.904)
ob_light.rotation_euler = (0.6503, 0.05522, 1.866)
ob_light.lock_rotations_4d = False
ob_light.empty_display_type = 'ARROWS'
ob_light.color = (0.0, 0.0, 0.0, 0.0)
ob_light.lineart.crease_threshold = 0.0
ob_camera.location = (7.359, -6.926, 4.958)
ob_camera.rotation_euler = (1.109, 0.0, 0.8149)
ob_camera.lock_rotations_4d = False
ob_camera.empty_display_type = 'ARROWS'
ob_camera.color = (0.0, 0.0, 0.0, 0.0)
ob_camera.display_type = 'WIRE'
ob_camera.lineart.crease_threshold = 0.0
ob_cylinder.location = (0.0, 0.0, 0.0)

# ---- collection membership
col_collection.objects.link(ob_light)
col_collection.objects.link(ob_camera)
col_collection.objects.link(ob_cylinder)

# ---- scene / render settings (as saved in the file)
scene.camera = ob_camera
scene.frame_start = 1; scene.frame_end = 250; scene.frame_set(1)
scene.render.engine = 'BLENDER_EEVEE_NEXT'
scene.cycles.use_denoising = False
scene.cycles.samples = 128
scene.cycles.sampling_pattern = 'TABULATED_SOBOL'
scene.cycles.use_adaptive_sampling = False
scene.cycles.use_light_tree = False
scene.view_settings.view_transform = 'Filmic'
bpy.context.view_layer.update()
